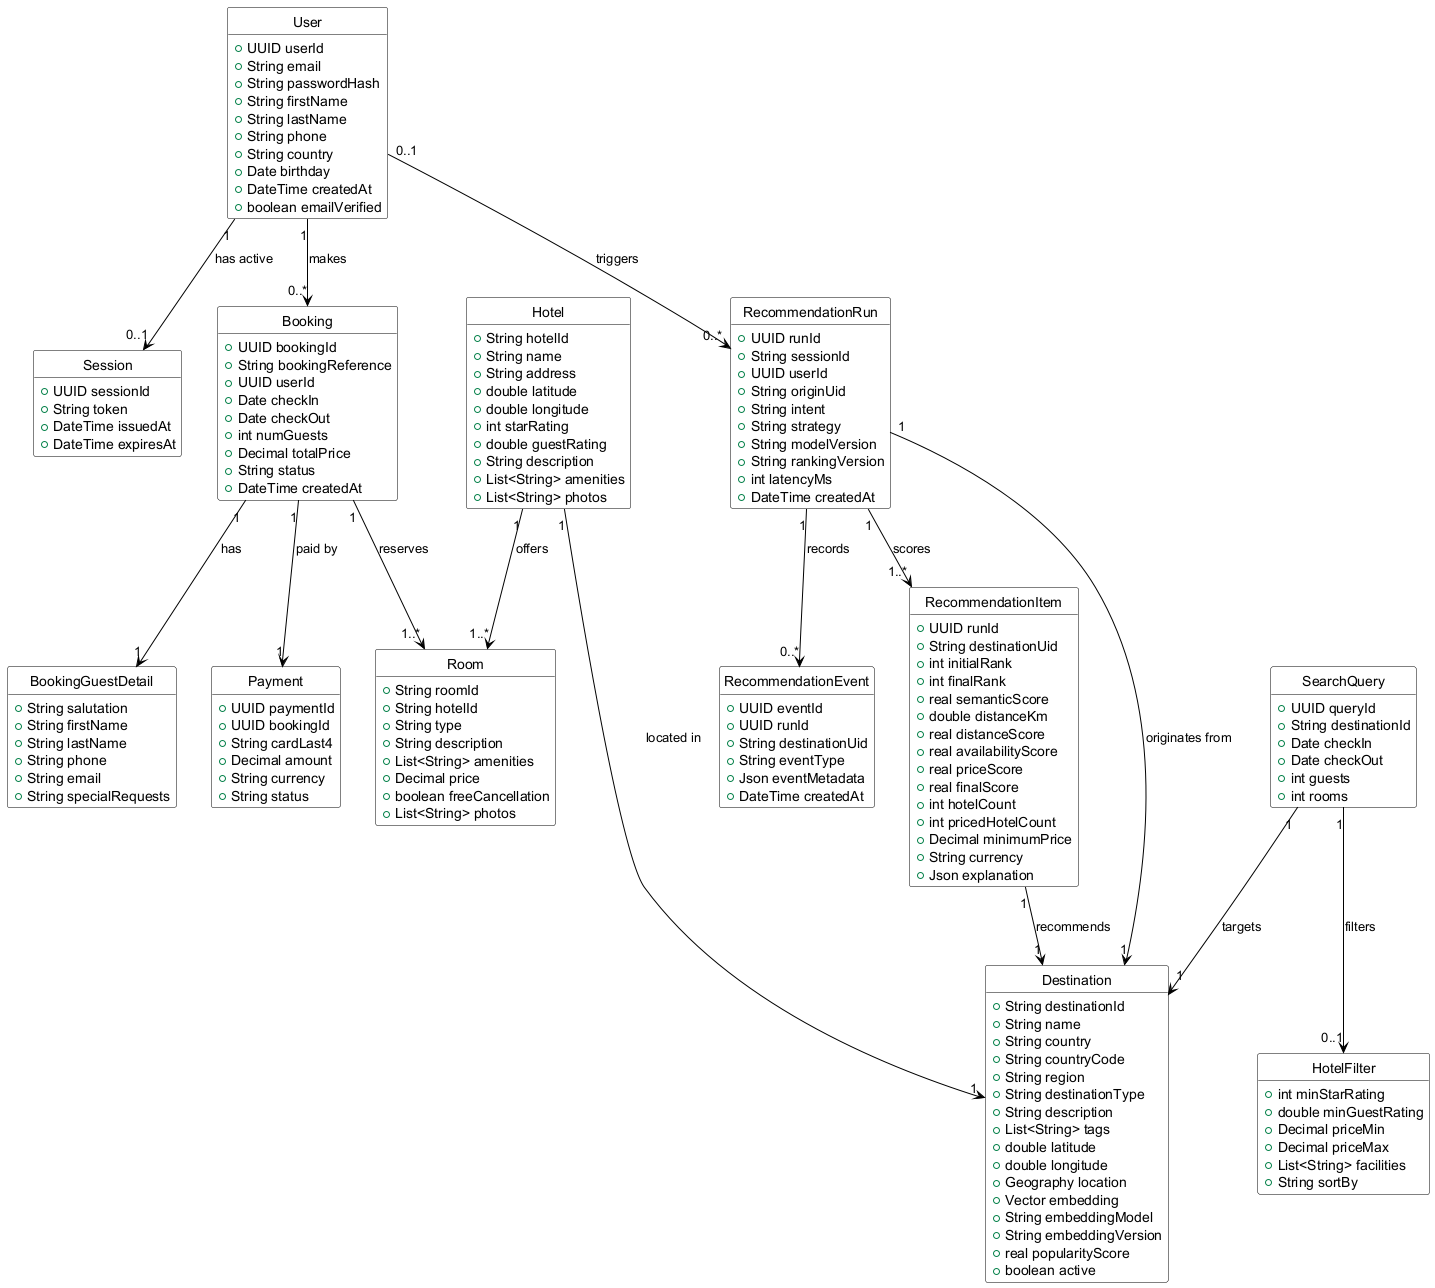

The diagram above was rendered by PlantUML. Its source (embedded in the PNG):
@startuml class-diagram
' Class Diagram -- Ascenda Hotel Booking Platform
' CHANGED FOR THE RECOMMENDATION FEATURE:
'   - Destination extended with the fields the recommender actually stores
'   - Added RecommendationRun / RecommendationItem / RecommendationEvent
' Everything else is unchanged.

skinparam shadowing false
skinparam classBackgroundColor White
skinparam classBorderColor Black
skinparam classArrowColor Black
skinparam defaultFontName Helvetica
hide circle
hide empty methods

class User {
  +UUID userId
  +String email
  +String passwordHash
  +String firstName
  +String lastName
  +String phone
  +String country
  +Date birthday
  +DateTime createdAt
  +boolean emailVerified
}

class Session {
  +UUID sessionId
  +String token
  +DateTime issuedAt
  +DateTime expiresAt
}

class Booking {
  +UUID bookingId
  +String bookingReference
  +UUID userId
  +Date checkIn
  +Date checkOut
  +int numGuests
  +Decimal totalPrice
  +String status
  +DateTime createdAt
}

class BookingGuestDetail {
  +String salutation
  +String firstName
  +String lastName
  +String phone
  +String email
  +String specialRequests
}

class Payment {
  +UUID paymentId
  +UUID bookingId
  +String cardLast4
  +Decimal amount
  +String currency
  +String status
}

class Room {
  +String roomId
  +String hotelId
  +String type
  +String description
  +List<String> amenities
  +Decimal price
  +boolean freeCancellation
  +List<String> photos
}

class Hotel {
  +String hotelId
  +String name
  +String address
  +double latitude
  +double longitude
  +int starRating
  +double guestRating
  +String description
  +List<String> amenities
  +List<String> photos
}

' CHANGED: extended for semantic + geographic retrieval
class Destination {
  +String destinationId
  +String name
  +String country
  +String countryCode
  +String region
  +String destinationType
  +String description
  +List<String> tags
  +double latitude
  +double longitude
  +Geography location
  +Vector embedding
  +String embeddingModel
  +String embeddingVersion
  +real popularityScore
  +boolean active
}

class SearchQuery {
  +UUID queryId
  +String destinationId
  +Date checkIn
  +Date checkOut
  +int guests
  +int rooms
}

class HotelFilter {
  +int minStarRating
  +double minGuestRating
  +Decimal priceMin
  +Decimal priceMax
  +List<String> facilities
  +String sortBy
}

' NEW: one row per recommendation request (future learning-to-rank query group)
class RecommendationRun {
  +UUID runId
  +String sessionId
  +UUID userId
  +String originUid
  +String intent
  +String strategy
  +String modelVersion
  +String rankingVersion
  +int latencyMs
  +DateTime createdAt
}

' NEW: feature snapshot at ranking time
class RecommendationItem {
  +UUID runId
  +String destinationUid
  +int initialRank
  +int finalRank
  +real semanticScore
  +double distanceKm
  +real distanceScore
  +real availabilityScore
  +real priceScore
  +real finalScore
  +int hotelCount
  +int pricedHotelCount
  +Decimal minimumPrice
  +String currency
  +Json explanation
}

' NEW: interaction telemetry
class RecommendationEvent {
  +UUID eventId
  +UUID runId
  +String destinationUid
  +String eventType
  +Json eventMetadata
  +DateTime createdAt
}

User "1" --> "0..1" Session : has active
User "1" --> "0..*" Booking : makes
Booking "1" --> "1" BookingGuestDetail : has
Booking "1" --> "1" Payment : paid by
Booking "1" --> "1..*" Room : reserves
Hotel "1" --> "1..*" Room : offers
Hotel "1" --> "1" Destination : located in
SearchQuery "1" --> "1" Destination : targets
SearchQuery "1" --> "0..1" HotelFilter : filters

' NEW relationships
User "0..1" --> "0..*" RecommendationRun : triggers
RecommendationRun "1" --> "1" Destination : originates from
RecommendationRun "1" --> "1..*" RecommendationItem : scores
RecommendationItem "1" --> "1" Destination : recommends
RecommendationRun "1" --> "0..*" RecommendationEvent : records

@enduml